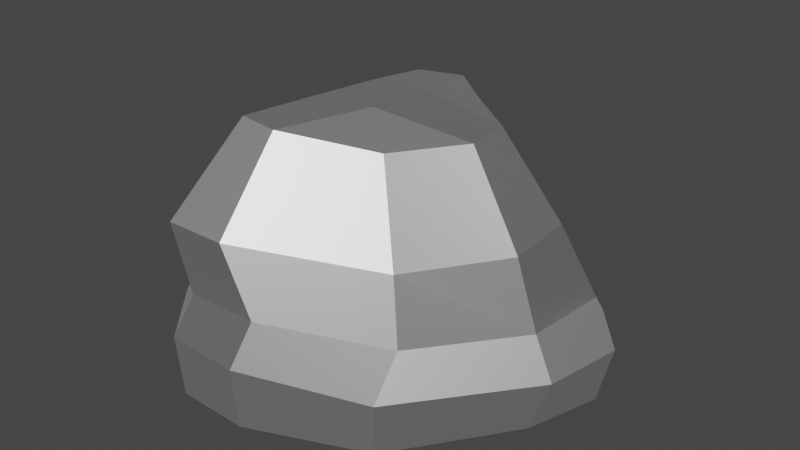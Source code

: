 # Source: BigRock1.blend  (saved by Blender 3.6.13; exported with 4.5.12 LTS)
import bpy
from mathutils import Matrix  # noqa: F401  (used for matrix-valued properties, if any)

bpy.ops.wm.read_factory_settings(use_empty=True)
scene = bpy.context.scene
scene.name = 'Scene'

# ---- materials (node trees are filled in below, after node groups)
mat_rock = bpy.data.materials.new('Rock')
mat_rock.use_transparent_shadow = False
mat_rock.roughness = 0.5528
mat_rock.specular_intensity = 1.0
mat_rock.metallic = 1.0

# ---- material node trees
mat_rock.use_nodes = True; mat_rock.node_tree.nodes.clear()
_N = mat_rock.node_tree.nodes; _L = mat_rock.node_tree.links
n0 = _N.new('ShaderNodeBsdfPrincipled'); n0.name = 'Principled BSDF'; n0.location = (10, 300)
n0.distribution = 'GGX'
n0.subsurface_method = 'RANDOM_WALK_SKIN'
n0.inputs[1].default_value = 1.0
n0.inputs[2].default_value = 0.5528
n0.inputs[3].default_value = 1.45
n0.inputs[13].default_value = 1.0
n0.inputs[27].default_value = (0.0, 0.0, 0.0, 1.0)
n0.inputs[28].default_value = 1.0
n1 = _N.new('ShaderNodeOutputMaterial'); n1.name = 'Material Output'; n1.location = (300, 300)
n2 = _N.new('ShaderNodeNormalMap'); n2.name = 'Normal Map'; n2.location = (-300, -300)
n2.label = 'Normal/Map'
_L.new(n0.outputs[0], n1.inputs[0])
_L.new(n2.outputs[0], n0.inputs[5])
n1.is_active_output = True

# ---- world
world_world = bpy.data.worlds.new('World'); scene.world = world_world
world_world.use_nodes = True; world_world.node_tree.nodes.clear()
_N = world_world.node_tree.nodes; _L = world_world.node_tree.links
n0 = _N.new('ShaderNodeOutputWorld'); n0.name = 'World Output'; n0.location = (300, 300)
n1 = _N.new('ShaderNodeBackground'); n1.name = 'Background'; n1.location = (10, 300)
n1.inputs[0].default_value = (0.05088, 0.05088, 0.05088, 1.0)
_L.new(n1.outputs[0], n0.inputs[0])
n0.is_active_output = True
world_world.color = (0.05088, 0.05088, 0.05088)
world_world.use_sun_shadow = False
world_world.sun_shadow_jitter_overblur = 0.0

# ---- meshes
me_cube_025 = bpy.data.meshes.new('Cube.025')
me_cube_025.from_pydata([(-1.793, -1.48, -1.11), (-1.259, -1.356, 1.022), (-1.707, 1.477, -1.085), (-1.745, 0.858, 0.8949), (1.736, -1.837, -1.192), (1.489, -1.18, 0.9611), (2.616, 1.629, -1.201), (0.9259, 2.098, 0.9217), (-1.926, -1.599, -0.3404), (-1.563, -1.615, 0.2399), (-2.058, 1.019, 0.1093), (-2.012, 1.472, -0.3661), (1.413, 2.153, 0.09073), (2.733, 1.784, -0.4199), (1.823, -1.503, 0.1857), (1.823, -1.946, -0.3821), (0.9072, 3.252, -1.028), (-0.3734, 3.196, -1.004), (-0.6816, 2.034, 1.107), (0.1614, 2.644, 1.115), (-1.07, -2.454, -1.232), (0.01262, -2.489, -1.232), (0.06997, -2.615, 1.494), (-0.7919, -2.627, 1.497), (0.01591, -2.575, -0.3213), (-1.08, -2.54, -0.3123), (0.3204, -2.434, 0.4383), (-0.6949, -2.465, 0.4531), (-0.3759, 3.218, -0.09634), (0.9119, 3.267, -0.1151), (-0.5041, 1.968, 0.2061), (0.3478, 2.628, 0.2514), (-2.443, 0.585, -1.099), (-2.443, -0.3371, -1.099), (-1.408, -0.5654, 0.9638), (-1.744, 0.01866, 0.8958), (2.844, -0.1244, -1.263), (3.176, 0.9693, -1.266), (2.707, 0.5713, 1.354), (2.783, -0.4852, 1.365), (3.362, 1.031, -0.4418), (3.119, -0.08397, -0.4807), (2.899, 1.263, 0.07015), (2.819, -0.03628, 0.1042), (-2.668, -0.3798, -0.3622), (-2.68, 0.5721, -0.334), (-1.992, -0.6225, 0.1819), (-2.439, 0.05482, 0.1261), (-0.4817, 0.6868, -0.9702), (-0.6939, -0.4803, -1.035), (0.6742, 0.6604, -0.982), (0.2379, -0.5484, -1.031), (-1.061, 0.08869, 2.122), (-0.9848, 0.6576, 2.179), (0.1088, 1.986, 2.296), (0.5711, 1.704, 2.18), (2.028, -0.3839, 2.547), (1.065, -0.853, 2.309), (-0.623, -1.507, 2.562), (-0.9498, -1.105, 2.312), (-0.4008, 1.63, 2.365), (-0.09651, -1.512, 2.514), (0.4345, -0.3058, 2.583), (-0.3669, -0.4702, 2.596), (-0.9221, -0.4154, 2.282), (1.98, 0.2682, 2.54), (0.4398, 0.729, 2.5), (-0.2326, 0.5355, 2.566)], [], [(47, 35, 3, 10), (31, 19, 7, 12), (43, 39, 5, 14), (27, 23, 1, 9), (51, 36, 4, 21), (35, 34, 64, 52), (20, 25, 8, 0), (25, 27, 9, 8), (36, 41, 15, 4), (41, 43, 14, 15), (16, 29, 13, 6), (29, 31, 12, 13), (32, 45, 11, 2), (45, 47, 10, 11), (11, 10, 30, 28), (28, 30, 31, 29), (2, 11, 28, 17), (17, 28, 29, 16), (15, 14, 26, 24), (24, 26, 27, 25), (4, 15, 24, 21), (21, 24, 25, 20), (7, 19, 54, 55), (38, 7, 55, 65), (33, 49, 20, 0), (49, 51, 21, 20), (14, 5, 22, 26), (26, 22, 23, 27), (10, 3, 18, 30), (30, 18, 19, 31), (17, 16, 50, 48), (48, 50, 51, 49), (2, 17, 48, 32), (32, 48, 49, 33), (5, 39, 56, 57), (23, 22, 61, 58), (1, 23, 58, 59), (34, 1, 59, 64), (8, 9, 46, 44), (44, 46, 47, 45), (0, 8, 44, 33), (33, 44, 45, 32), (13, 12, 42, 40), (40, 42, 43, 41), (6, 13, 40, 37), (37, 40, 41, 36), (19, 18, 60, 54), (22, 5, 57, 61), (16, 6, 37, 50), (50, 37, 36, 51), (12, 7, 38, 42), (42, 38, 39, 43), (9, 1, 34, 46), (46, 34, 35, 47), (63, 64, 59, 58), (56, 62, 61, 57), (62, 63, 58, 61), (54, 60, 67, 66), (66, 67, 63, 62), (55, 54, 66, 65), (65, 66, 62, 56), (60, 53, 52, 67), (67, 52, 64, 63), (3, 35, 52, 53), (39, 38, 65, 56), (18, 3, 53, 60)])
me_cube_025.polygons.foreach_set('use_smooth', [True] * 66)
_k = set([(0, 8), (0, 20), (0, 33), (1, 9), (1, 23), (1, 34), (1, 59), (2, 11), (2, 17), (2, 32), (3, 10), (3, 18), (3, 35), (3, 53), (4, 15), (4, 21), (4, 36), (5, 14), (5, 22), (5, 39), (5, 57), (6, 13), (6, 16), (6, 37), (7, 12), (7, 19), (7, 38), (7, 55), (8, 9), (8, 25), (8, 44), (9, 27), (9, 46), (10, 11), (10, 30), (10, 47), (11, 28), (11, 45), (12, 13), (12, 31), (12, 42), (13, 29), (13, 40), (14, 15), (14, 26), (14, 43), (15, 24), (15, 41), (16, 17), (16, 29), (16, 50), (17, 28), (17, 48), (18, 19), (18, 30), (18, 60), (19, 31), (19, 54), (20, 21), (20, 25), (20, 49), (21, 24), (21, 51), (22, 23), (22, 26), (22, 61), (23, 27), (23, 58), (24, 25), (24, 26), (25, 27), (26, 27), (28, 29), (28, 30), (29, 31), (30, 31), (32, 33), (32, 45), (32, 48), (33, 44), (33, 49), (34, 35), (34, 46), (34, 64), (35, 47), (35, 52), (36, 37), (36, 41), (36, 51), (37, 40), (37, 50), (38, 39), (38, 42), (38, 65), (39, 43), (39, 56), (40, 41), (40, 42), (41, 43), (42, 43), (44, 45), (44, 46), (45, 47), (46, 47), (48, 49), (48, 50), (49, 51), (50, 51), (52, 53), (52, 64), (52, 67), (53, 60), (54, 55), (54, 60), (54, 66), (55, 65), (56, 57), (56, 62), (56, 65), (57, 61), (58, 59), (58, 61), (58, 63), (59, 64), (60, 67), (61, 62), (62, 63), (62, 66), (63, 64), (63, 67), (65, 66), (66, 67)])
me_cube_025.attributes.new('sharp_edge', 'BOOLEAN', 'EDGE').data.foreach_set('value', [ (min(e.vertices), max(e.vertices)) in _k for e in me_cube_025.edges])
me_cube_025.materials.append(mat_rock)
me_cube_025.update()
me_cube_025.normals_split_custom_set([tuple(v) for v in zip(*[iter([-0.8154, 0.1769, 0.5512, -0.8154, 0.1769, 0.5512, -0.8154, 0.1769, 0.5512, -0.8154, 0.1769, 0.5512, 0.5075, 0.8328, 0.221, 0.5075, 0.8328, 0.221, 0.5075, 0.8328, 0.221, 0.5075, 0.8328, 0.221, 0.6783, -0.7306, 0.07812, 0.6783, -0.7306, 0.07812, 0.6783, -0.7306, 0.07812, 0.6783, -0.7306, 0.07812, -0.8573, -0.4998, 0.1232, -0.8573, -0.4998, 0.1232, -0.8573, -0.4998, 0.1232, -0.8573, -0.4998, 0.1232, -0.05803, 0.05635, -0.9967, -0.05803, 0.05635, -0.9967, -0.05803, 0.05635, -0.9967, -0.05803, 0.05635, -0.9967, -0.8607, -0.2878, 0.4199, -0.8607, -0.2878, 0.4199, -0.8607, -0.2878, 0.4199, -0.8607, -0.2878, 0.4199, -0.7691, -0.6235, -0.1404, -0.7691, -0.6235, -0.1404, -0.7691, -0.6235, -0.1404, -0.7691, -0.6235, -0.1404, -0.6865, -0.6019, 0.408, -0.6865, -0.6019, 0.408, -0.6865, -0.6019, 0.408, -0.6865, -0.6019, 0.408, 0.8072, -0.5528, -0.207, 0.8072, -0.5528, -0.207, 0.8072, -0.5528, -0.207, 0.8072, -0.5528, -0.207, 0.7607, -0.5018, 0.4118, 0.7607, -0.5018, 0.4118, 0.7607, -0.5018, 0.4118, 0.7607, -0.5018, 0.4118, 0.6462, 0.7533, -0.1225, 0.6462, 0.7533, -0.1225, 0.6462, 0.7533, -0.1225, 0.6462, 0.7533, -0.1225, 0.3606, 0.3238, 0.8747, 0.3606, 0.3238, 0.8747, 0.3606, 0.3238, 0.8747, 0.3606, 0.3238, 0.8747, -0.7593, 0.5922, -0.2698, -0.7593, 0.5922, -0.2698, -0.7593, 0.5922, -0.2698, -0.7593, 0.5922, -0.2698, -0.7066, 0.4125, 0.575, -0.7066, 0.4125, 0.575, -0.7066, 0.4125, 0.575, -0.7066, 0.4125, 0.575, -0.4384, 0.4101, 0.7998, -0.4384, 0.4101, 0.7998, -0.4384, 0.4101, 0.7998, -0.4384, 0.4101, 0.7998, -0.1355, 0.3743, 0.9174, -0.1355, 0.3743, 0.9174, -0.1355, 0.3743, 0.9174, -0.1355, 0.3743, 0.9174, -0.7435, 0.6522, -0.1474, -0.7435, 0.6522, -0.1474, -0.7435, 0.6522, -0.1474, -0.7435, 0.6522, -0.1474, -0.04129, 0.9989, -0.021, -0.04129, 0.9989, -0.021, -0.04129, 0.9989, -0.021, -0.04129, 0.9989, -0.021, 0.4313, -0.8581, 0.2786, 0.4313, -0.8581, 0.2786, 0.4313, -0.8581, 0.2786, 0.4313, -0.8581, 0.2786, -0.001013, -0.9901, 0.1405, -0.001013, -0.9901, 0.1405, -0.001013, -0.9901, 0.1405, -0.001013, -0.9901, 0.1405, 0.3378, -0.9331, -0.1236, 0.3378, -0.9331, -0.1236, 0.3378, -0.9331, -0.1236, 0.3378, -0.9331, -0.1236, -0.03274, -0.995, -0.09394, -0.03274, -0.995, -0.09394, -0.03274, -0.995, -0.09394, -0.03274, -0.995, -0.09394, 0.58, 0.7084, 0.4022, 0.58, 0.7084, 0.4022, 0.58, 0.7084, 0.4022, 0.58, 0.7084, 0.4022, 0.5477, 0.7088, 0.4445, 0.5477, 0.7088, 0.4445, 0.5477, 0.7088, 0.4445, 0.5477, 0.7088, 0.4445, 0.006823, 0.06736, -0.9977, 0.006823, 0.06736, -0.9977, 0.006823, 0.06736, -0.9977, 0.006823, 0.06736, -0.9977, 0.006797, 0.1001, -0.995, 0.006797, 0.1001, -0.995, 0.006797, 0.1001, -0.995, 0.006797, 0.1001, -0.995, 0.6491, -0.7138, 0.263, 0.6491, -0.7138, 0.263, 0.6491, -0.7138, 0.263, 0.6491, -0.7138, 0.263, 0.02097, -0.9873, -0.1575, 0.02097, -0.9873, -0.1575, 0.02097, -0.9873, -0.1575, 0.02097, -0.9873, -0.1575, -0.634, 0.7675, 0.09441, -0.634, 0.7675, 0.09441, -0.634, 0.7675, 0.09441, -0.634, 0.7675, 0.09441, -0.5891, 0.7924, -0.1584, -0.5891, 0.7924, -0.1584, -0.5891, 0.7924, -0.1584, -0.5891, 0.7924, -0.1584, -0.01416, -0.01467, -0.9998, -0.01416, -0.01467, -0.9998, -0.01416, -0.01467, -0.9998, -0.01416, -0.01467, -0.9998, -0.001848, 0.04845, -0.9988, -0.001848, 0.04845, -0.9988, -0.001848, 0.04845, -0.9988, -0.001848, 0.04845, -0.9988, 0.0771, -0.02519, -0.9967, 0.0771, -0.02519, -0.9967, 0.0771, -0.02519, -0.9967, 0.0771, -0.02519, -0.9967, 0.05194, 0.02561, -0.9983, 0.05194, 0.02561, -0.9983, 0.05194, 0.02561, -0.9983, 0.05194, 0.02561, -0.9983, 0.3618, -0.8767, 0.3169, 0.3618, -0.8767, 0.3169, 0.3618, -0.8767, 0.3169, 0.3618, -0.8767, 0.3169, 0.0312, -0.6839, 0.7289, 0.0312, -0.6839, 0.7289, 0.0312, -0.6839, 0.7289, 0.0312, -0.6839, 0.7289, -0.8974, -0.2769, 0.3435, -0.8974, -0.2769, 0.3435, -0.8974, -0.2769, 0.3435, -0.8974, -0.2769, 0.3435, -0.9522, -0.05996, 0.2995, -0.9522, -0.05996, 0.2995, -0.9522, -0.05996, 0.2995, -0.9522, -0.05996, 0.2995, -0.7245, -0.3626, 0.5862, -0.7245, -0.3626, 0.5862, -0.7245, -0.3626, 0.5862, -0.7245, -0.3626, 0.5862, -0.7965, -0.2147, 0.5653, -0.7965, -0.2147, 0.5653, -0.7965, -0.2147, 0.5653, -0.7965, -0.2147, 0.5653, -0.8335, -0.4925, -0.2504, -0.8335, -0.4925, -0.2504, -0.8335, -0.4925, -0.2504, -0.8335, -0.4925, -0.2504, -0.9559, -0.001509, -0.2938, -0.9559, -0.001509, -0.2938, -0.9559, -0.001509, -0.2938, -0.9559, -0.001509, -0.2938, 0.5273, 0.665, 0.5289, 0.5273, 0.665, 0.5289, 0.5273, 0.665, 0.5289, 0.5273, 0.665, 0.5289, 0.8027, -0.1085, 0.5864, 0.8027, -0.1085, 0.5864, 0.8027, -0.1085, 0.5864, 0.8027, -0.1085, 0.5864, 0.7386, 0.6352, -0.2257, 0.7386, 0.6352, -0.2257, 0.7386, 0.6352, -0.2257, 0.7386, 0.6352, -0.2257, 0.9371, -0.2393, -0.2541, 0.9371, -0.2393, -0.2541, 0.9371, -0.2393, -0.2541, 0.9371, -0.2393, -0.2541, -0.5263, 0.7606, 0.3801, -0.5263, 0.7606, 0.3801, -0.5263, 0.7606, 0.3801, -0.5263, 0.7606, 0.3801, 0.6248, -0.5897, 0.5117, 0.6248, -0.5897, 0.5117, 0.6248, -0.5897, 0.5117, 0.6248, -0.5897, 0.5117, -0.1095, -0.004914, -0.994, -0.1095, -0.004914, -0.994, -0.1095, -0.004914, -0.994, -0.1095, -0.004914, -0.994, -0.1083, 0.05615, -0.9925, -0.1083, 0.05615, -0.9925, -0.1083, 0.05615, -0.9925, -0.1083, 0.05615, -0.9925, 0.5023, 0.7519, 0.4271, 0.5023, 0.7519, 0.4271, 0.5023, 0.7519, 0.4271, 0.5023, 0.7519, 0.4271, 0.996, 2.142e-05, 0.0892, 0.996, 2.142e-05, 0.0892, 0.996, 2.142e-05, 0.0892, 0.996, 2.142e-05, 0.0892, -0.8247, -0.2335, 0.5152, -0.8247, -0.2335, 0.5152, -0.8247, -0.2335, 0.5152, -0.8247, -0.2335, 0.5152, -0.7103, -0.3828, 0.5907, -0.7103, -0.3828, 0.5907, -0.7103, -0.3828, 0.5907, -0.7103, -0.3828, 0.5907, -0.5069, 0.08138, 0.8582, -0.5069, 0.08138, 0.8582, -0.5069, 0.08138, 0.8582, -0.5069, 0.08138, 0.8582, 0.1462, -0.3027, 0.9418, 0.1462, -0.3027, 0.9418, 0.1462, -0.3027, 0.9418, 0.1462, -0.3027, 0.9418, 0.05415, -0.06477, 0.9964, 0.05415, -0.06477, 0.9964, 0.05415, -0.06477, 0.9964, 0.05415, -0.06477, 0.9964, 0.03065, 0.1755, 0.984, 0.03065, 0.1755, 0.984, 0.03065, 0.1755, 0.984, 0.03065, 0.1755, 0.984, 0.04066, 0.05285, 0.9978, 0.04066, 0.05285, 0.9978, 0.04066, 0.05285, 0.9978, 0.04066, 0.05285, 0.9978, 0.144, 0.291, 0.9458, 0.144, 0.291, 0.9458, 0.144, 0.291, 0.9458, 0.144, 0.291, 0.9458, 0.007911, 0.0534, 0.9985, 0.007911, 0.0534, 0.9985, 0.007911, 0.0534, 0.9985, 0.007911, 0.0534, 0.9985, -0.4498, 0.05221, 0.8916, -0.4498, 0.05221, 0.8916, -0.4498, 0.05221, 0.8916, -0.4498, 0.05221, 0.8916, -0.5004, 0.1067, 0.8592, -0.5004, 0.1067, 0.8592, -0.5004, 0.1067, 0.8592, -0.5004, 0.1067, 0.8592, -0.8662, 0.02652, 0.4989, -0.8662, 0.02652, 0.4989, -0.8662, 0.02652, 0.4989, -0.8662, 0.02652, 0.4989, 0.8431, 0.06671, 0.5336, 0.8431, 0.06671, 0.5336, 0.8431, 0.06671, 0.5336, 0.8431, 0.06671, 0.5336, -0.754, 0.499, 0.4272, -0.754, 0.499, 0.4272, -0.754, 0.499, 0.4272, -0.754, 0.499, 0.4272])] * 3)])

# ---- objects
ob_bigrock1 = bpy.data.objects.new('BigRock1', me_cube_025)

# ---- transforms, parenting, visibility, modifiers, constraints
ob_bigrock1.location = (0.0, 0.0, 0.0)
ob_bigrock1.color = (0.8, 0.8, 0.8, 1.0)

# ---- collection membership
scene.collection.objects.link(ob_bigrock1)

# ---- scene / render settings (as saved in the file)
scene.frame_start = 1; scene.frame_end = 250; scene.frame_set(1)
scene.render.engine = 'BLENDER_EEVEE_NEXT'
scene.cycles.sampling_pattern = 'TABULATED_SOBOL'
scene.view_settings.view_transform = 'Filmic'
bpy.context.view_layer.update()

# ---- added for rendering (the .blend has no active camera and no usable light): camera, sun
cam_auto = bpy.data.cameras.new('AutoCamera')
cam_auto.lens = 50.0
cam_auto.sensor_width = 36.0
cam_auto.clip_end = 1000.0
ob_auto_camera = bpy.data.objects.new('AutoCamera', cam_auto)
scene.collection.objects.link(ob_auto_camera)
ob_auto_camera.location = (8.92961, -9.98597, 7.53577)
ob_auto_camera.rotation_euler = (1.09748, -7.21219e-08, 0.694738)
scene.camera = ob_auto_camera
light_auto_sun = bpy.data.lights.new('AutoSun', 'SUN')
light_auto_sun.energy = 3.0
light_auto_sun.angle = 0.0523599
ob_auto_sun = bpy.data.objects.new('AutoSun', light_auto_sun)
scene.collection.objects.link(ob_auto_sun)
ob_auto_sun.rotation_euler = (0.872665, 0.174533, 0.523599)
bpy.context.view_layer.update()
